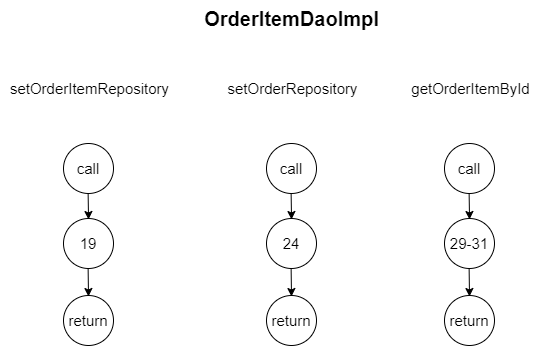

The diagram above was exported from draw.io. Its source (the exported page's mxGraphModel, read from the mxfile embedded in the PNG):
<mxGraphModel dx="2074" dy="1132" grid="0" gridSize="10" guides="1" tooltips="1" connect="1" arrows="1" fold="1" page="1" pageScale="1" pageWidth="4681" pageHeight="3300" background="#ffffff" math="0" shadow="0">
  <root>
    <mxCell id="0" />
    <mxCell id="1" parent="0" />
    <mxCell id="Mg_LQs35eoDiMjixh4dU-1" value="&lt;font style=&quot;font-size: 20px;&quot;&gt;&lt;b&gt;OrderItemDaoImpl&lt;/b&gt;&lt;/font&gt;" style="text;html=1;align=center;verticalAlign=middle;resizable=0;points=[];autosize=1;strokeColor=none;fillColor=none;" parent="1" vertex="1">
      <mxGeometry x="492" y="41" width="192" height="36" as="geometry" />
    </mxCell>
    <mxCell id="Mg_LQs35eoDiMjixh4dU-2" value="&lt;font style=&quot;font-size: 15px;&quot;&gt;call&lt;/font&gt;" style="ellipse;whiteSpace=wrap;html=1;aspect=fixed;" parent="1" vertex="1">
      <mxGeometry x="360" y="184" width="50" height="50" as="geometry" />
    </mxCell>
    <mxCell id="Mg_LQs35eoDiMjixh4dU-3" value="&lt;font style=&quot;font-size: 15px;&quot;&gt;return&lt;/font&gt;" style="ellipse;whiteSpace=wrap;html=1;aspect=fixed;" parent="1" vertex="1">
      <mxGeometry x="360" y="336" width="50" height="50" as="geometry" />
    </mxCell>
    <mxCell id="Mg_LQs35eoDiMjixh4dU-4" value="" style="endArrow=classic;html=1;rounded=0;" parent="1" edge="1">
      <mxGeometry width="50" height="50" relative="1" as="geometry">
        <mxPoint x="384.63" y="234" as="sourcePoint" />
        <mxPoint x="385.05" y="260" as="targetPoint" />
        <Array as="points" />
      </mxGeometry>
    </mxCell>
    <mxCell id="Mg_LQs35eoDiMjixh4dU-5" value="&lt;font style=&quot;font-size: 15px;&quot;&gt;19&lt;/font&gt;" style="ellipse;whiteSpace=wrap;html=1;aspect=fixed;" parent="1" vertex="1">
      <mxGeometry x="360" y="259" width="50" height="50" as="geometry" />
    </mxCell>
    <mxCell id="Mg_LQs35eoDiMjixh4dU-6" value="" style="endArrow=classic;html=1;rounded=0;" parent="1" edge="1">
      <mxGeometry width="50" height="50" relative="1" as="geometry">
        <mxPoint x="384.63" y="309" as="sourcePoint" />
        <mxPoint x="385" y="337" as="targetPoint" />
        <Array as="points" />
      </mxGeometry>
    </mxCell>
    <mxCell id="Mg_LQs35eoDiMjixh4dU-7" value="&lt;font style=&quot;font-size: 15px;&quot;&gt;setOrderItemRepository&lt;/font&gt;" style="text;html=1;align=center;verticalAlign=middle;resizable=0;points=[];autosize=1;strokeColor=none;fillColor=none;" parent="1" vertex="1">
      <mxGeometry x="297" y="114" width="177" height="30" as="geometry" />
    </mxCell>
    <mxCell id="Mg_LQs35eoDiMjixh4dU-8" value="&lt;font style=&quot;font-size: 15px;&quot;&gt;call&lt;/font&gt;" style="ellipse;whiteSpace=wrap;html=1;aspect=fixed;" parent="1" vertex="1">
      <mxGeometry x="563" y="184" width="50" height="50" as="geometry" />
    </mxCell>
    <mxCell id="Mg_LQs35eoDiMjixh4dU-9" value="&lt;font style=&quot;font-size: 15px;&quot;&gt;return&lt;/font&gt;" style="ellipse;whiteSpace=wrap;html=1;aspect=fixed;" parent="1" vertex="1">
      <mxGeometry x="563" y="336" width="50" height="50" as="geometry" />
    </mxCell>
    <mxCell id="Mg_LQs35eoDiMjixh4dU-10" value="" style="endArrow=classic;html=1;rounded=0;" parent="1" edge="1">
      <mxGeometry width="50" height="50" relative="1" as="geometry">
        <mxPoint x="587.63" y="234" as="sourcePoint" />
        <mxPoint x="588.05" y="260" as="targetPoint" />
        <Array as="points" />
      </mxGeometry>
    </mxCell>
    <mxCell id="Mg_LQs35eoDiMjixh4dU-11" value="&lt;font style=&quot;font-size: 15px;&quot;&gt;24&lt;/font&gt;" style="ellipse;whiteSpace=wrap;html=1;aspect=fixed;" parent="1" vertex="1">
      <mxGeometry x="563" y="259" width="50" height="50" as="geometry" />
    </mxCell>
    <mxCell id="Mg_LQs35eoDiMjixh4dU-12" value="" style="endArrow=classic;html=1;rounded=0;" parent="1" edge="1">
      <mxGeometry width="50" height="50" relative="1" as="geometry">
        <mxPoint x="587.63" y="309" as="sourcePoint" />
        <mxPoint x="588" y="337" as="targetPoint" />
        <Array as="points" />
      </mxGeometry>
    </mxCell>
    <mxCell id="Mg_LQs35eoDiMjixh4dU-13" value="&lt;font style=&quot;font-size: 15px;&quot;&gt;setOrderRepository&lt;/font&gt;" style="text;html=1;align=center;verticalAlign=middle;resizable=0;points=[];autosize=1;strokeColor=none;fillColor=none;" parent="1" vertex="1">
      <mxGeometry x="515" y="114" width="148" height="30" as="geometry" />
    </mxCell>
    <mxCell id="Mg_LQs35eoDiMjixh4dU-14" value="&lt;font style=&quot;font-size: 15px;&quot;&gt;call&lt;/font&gt;" style="ellipse;whiteSpace=wrap;html=1;aspect=fixed;" parent="1" vertex="1">
      <mxGeometry x="741" y="184" width="50" height="50" as="geometry" />
    </mxCell>
    <mxCell id="Mg_LQs35eoDiMjixh4dU-15" value="&lt;font style=&quot;font-size: 15px;&quot;&gt;return&lt;/font&gt;" style="ellipse;whiteSpace=wrap;html=1;aspect=fixed;" parent="1" vertex="1">
      <mxGeometry x="741" y="336" width="50" height="50" as="geometry" />
    </mxCell>
    <mxCell id="Mg_LQs35eoDiMjixh4dU-16" value="" style="endArrow=classic;html=1;rounded=0;" parent="1" edge="1">
      <mxGeometry width="50" height="50" relative="1" as="geometry">
        <mxPoint x="765.63" y="234" as="sourcePoint" />
        <mxPoint x="766.05" y="260" as="targetPoint" />
        <Array as="points" />
      </mxGeometry>
    </mxCell>
    <mxCell id="Mg_LQs35eoDiMjixh4dU-17" value="&lt;font style=&quot;font-size: 15px;&quot;&gt;29-31&lt;/font&gt;" style="ellipse;whiteSpace=wrap;html=1;aspect=fixed;" parent="1" vertex="1">
      <mxGeometry x="741" y="259" width="50" height="50" as="geometry" />
    </mxCell>
    <mxCell id="Mg_LQs35eoDiMjixh4dU-18" value="" style="endArrow=classic;html=1;rounded=0;" parent="1" edge="1">
      <mxGeometry width="50" height="50" relative="1" as="geometry">
        <mxPoint x="765.63" y="309" as="sourcePoint" />
        <mxPoint x="766" y="337" as="targetPoint" />
        <Array as="points" />
      </mxGeometry>
    </mxCell>
    <mxCell id="Mg_LQs35eoDiMjixh4dU-19" value="&lt;font style=&quot;font-size: 15px;&quot;&gt;getOrderItemById&lt;/font&gt;" style="text;html=1;align=center;verticalAlign=middle;resizable=0;points=[];autosize=1;strokeColor=none;fillColor=none;" parent="1" vertex="1">
      <mxGeometry x="699" y="114" width="136" height="30" as="geometry" />
    </mxCell>
  </root>
</mxGraphModel>